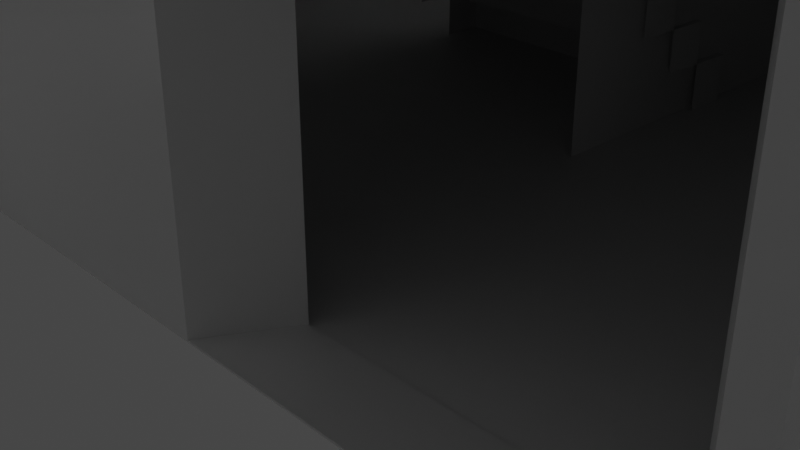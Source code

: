 # Source: squarebuidling.blend  (saved by Blender 2.80.75; exported with 4.5.12 LTS)
import bpy
from mathutils import Matrix  # noqa: F401  (used for matrix-valued properties, if any)

bpy.ops.wm.read_factory_settings(use_empty=True)
scene = bpy.context.scene
scene.name = 'Scene'

# ---- collections
col_collection = bpy.data.collections.new('Collection'); scene.collection.children.link(col_collection)

# ---- materials (node trees are filled in below, after node groups)
mat_material = bpy.data.materials.new('Material')
mat_material.alpha_threshold = 0.0
mat_material.use_transparent_shadow = False
mat_material.line_color = (0.0, 0.0, 0.0, 1.0)
mat_material_001 = bpy.data.materials.new('Material.001')
mat_material_001.use_transparent_shadow = False
mat_material_001.diffuse_color = (0.1517, 1.0, 0.8985, 1.0)
mat_material_002 = bpy.data.materials.new('Material.002')
mat_material_002.use_transparent_shadow = False
mat_material_002.diffuse_color = (0.1517, 1.0, 0.8985, 1.0)
mat_material_004 = bpy.data.materials.new('Material.004')
mat_material_004.use_transparent_shadow = False
mat_material_004.diffuse_color = (0.1517, 1.0, 0.8985, 1.0)

# ---- material node trees
mat_material.use_nodes = True; mat_material.node_tree.nodes.clear()
_N = mat_material.node_tree.nodes; _L = mat_material.node_tree.links
n0 = _N.new('ShaderNodeOutputMaterial'); n0.name = 'Material Output'; n0.location = (300, 300)
n1 = _N.new('ShaderNodeBsdfPrincipled'); n1.name = 'Principled BSDF'; n1.location = (10, 300)
n1.distribution = 'GGX'
n1.subsurface_method = 'BURLEY'
n1.inputs[2].default_value = 0.4
n1.inputs[3].default_value = 1.45
n1.inputs[27].default_value = (0.0, 0.0, 0.0, 1.0)
n1.inputs[28].default_value = 1.0
_L.new(n1.outputs[0], n0.inputs[0])
n0.is_active_output = True
mat_material_001.use_nodes = True; mat_material_001.node_tree.nodes.clear()
_N = mat_material_001.node_tree.nodes; _L = mat_material_001.node_tree.links
n0 = _N.new('ShaderNodeOutputMaterial'); n0.name = 'Material Output'; n0.location = (300, 300)
n1 = _N.new('ShaderNodeEmission'); n1.name = 'Emission'; n1.location = (10, 300)
_L.new(n1.outputs[0], n0.inputs[0])
n0.is_active_output = True
mat_material_002.use_nodes = True; mat_material_002.node_tree.nodes.clear()
_N = mat_material_002.node_tree.nodes; _L = mat_material_002.node_tree.links
n0 = _N.new('ShaderNodeOutputMaterial'); n0.name = 'Material Output'; n0.location = (300, 300)
n1 = _N.new('ShaderNodeEmission'); n1.name = 'Emission'; n1.location = (10, 300)
_L.new(n1.outputs[0], n0.inputs[0])
n0.is_active_output = True
mat_material_004.use_nodes = True; mat_material_004.node_tree.nodes.clear()
_N = mat_material_004.node_tree.nodes; _L = mat_material_004.node_tree.links
n0 = _N.new('ShaderNodeOutputMaterial'); n0.name = 'Material Output'; n0.location = (300, 300)
n1 = _N.new('ShaderNodeEmission'); n1.name = 'Emission'; n1.location = (10, 300)
_L.new(n1.outputs[0], n0.inputs[0])
n0.is_active_output = True

# ---- world
world_world = bpy.data.worlds.new('World'); scene.world = world_world
world_world.use_nodes = True; world_world.node_tree.nodes.clear()
_N = world_world.node_tree.nodes; _L = world_world.node_tree.links
n0 = _N.new('ShaderNodeOutputWorld'); n0.name = 'World Output'; n0.location = (300, 300)
n1 = _N.new('ShaderNodeBackground'); n1.name = 'Background'; n1.location = (10, 300)
n1.inputs[0].default_value = (0.05088, 0.05088, 0.05088, 1.0)
_L.new(n1.outputs[0], n0.inputs[0])
n0.is_active_output = True
world_world.color = (0.05088, 0.05088, 0.05088)
world_world.use_sun_shadow = False
world_world.sun_shadow_jitter_overblur = 0.0

# ---- cameras
cam_camera = bpy.data.cameras.new('Camera')
cam_camera.clip_end = 100.0
cam_camera.ortho_scale = 7.314

# ---- lights
light_light = bpy.data.lights.new('Light', 'POINT')
light_light.transmission_factor = 0.0
light_light.energy = 1000.0
light_light.shadow_soft_size = 0.1
light_light.shadow_maximum_resolution = 0.006
light_light.use_absolute_resolution = True

# ---- meshes
me_cube = bpy.data.meshes.new('Cube')
me_cube.from_pydata([(2.363, 0.1532, -0.6763), (2.363, 0.1532, -2.676), (2.363, -1.847, -0.6763), (2.241, -1.846, -2.668), (0.3523, 1.899, -0.9269), (-1.658, 0.1532, -2.676), (-1.658, -1.847, -0.6763), (-1.658, -1.847, -2.676), (0.3527, 0.1532, -2.676), (0.3527, -1.847, -0.6763), (0.4685, -1.847, -2.668), (0.3527, 0.1532, -0.6763), (0.3527, -1.847, 1.069), (-1.658, -1.635, 1.388), (-1.658, 0.7197, 1.072), (0.3527, 0.1532, 1.069), (-1.267, 0.1532, -2.676), (-1.267, -1.847, -0.6763), (-1.267, -1.847, -2.676), (0.3523, 1.899, -2.676), (-1.267, -1.847, 1.069), (-1.267, 0.1532, 1.069), (2.363, 2.223, 3.711), (0.3527, 0.1532, 0.8077), (-1.658, -1.847, 0.8077), (0.3527, -1.847, 0.8077), (-1.267, -1.847, 0.8077), (2.363, 0.1532, 3.711), (0.3527, 0.1532, -0.001684), (-1.658, -1.847, -0.9269), (2.241, -1.846, -1.15), (2.911, 0.1535, 3.711), (0.3527, 0.1532, -0.9269), (0.4685, -1.847, -1.15), (2.91, 2.223, 3.711), (-1.267, -1.847, -0.9269), (-1.658, -0.1122, -2.676), (2.363, -0.1122, -0.6763), (-1.658, -0.1122, 2.744), (2.356, -0.4614, -2.225), (0.3527, -0.1122, -2.676), (0.3527, -0.1122, -0.6763), (-1.658, -0.3519, 1.388), (0.3527, -0.1122, 1.069), (-1.267, -0.1122, 1.069), (-1.267, -0.1122, -2.676), (0.3527, -0.1122, 0.8077), (-3.023, -1.847, 2.744), (2.356, -0.4614, -1.143), (-1.658, -1.847, 2.744), (3.876, 0.1537, -0.9269), (3.876, 0.1537, -2.676), (3.876, -0.1117, -0.6763), (3.876, -1.846, -0.6763), (3.876, -0.1117, -2.676), (3.876, 0.1537, -0.6763), (3.876, -1.846, -0.9269), (3.876, -0.1117, -0.9269), (-1.658, -4.044, -0.9269), (-1.658, -4.044, -0.6763), (-1.267, -4.044, -0.6763), (-1.267, -4.044, 1.069), (-1.658, -4.044, 1.069), (-1.658, -4.044, 0.8077), (-1.658, -4.044, -2.676), (-1.267, -4.044, -2.676), (0.3527, -4.044, 1.069), (-1.267, -4.044, 0.8077), (-1.267, -4.044, -0.9269), (0.3527, -4.044, 0.8077), (-3.023, -0.1122, -2.676), (-3.023, -1.847, -2.676), (-3.023, -1.847, -0.9269), (-3.023, -1.847, -0.6763), (-3.023, 0.1532, -0.9269), (-3.023, 0.1532, -2.676), (-3.023, -0.1122, -0.6763), (-3.023, 0.1532, -0.6763), (-3.023, -0.1122, 1.069), (-3.023, 0.1532, 1.069), (-3.023, 0.1532, 0.8077), (-3.023, -1.847, 0.8077), (-3.023, -1.847, 1.069), (-3.023, -0.1122, 0.8077), (-3.023, -0.1122, -0.9269), (-1.658, 0.1532, 2.744), (-3.023, -0.1122, 2.744), (-3.023, 0.1532, 2.744), (-1.658, -1.635, 2.209), (-3.023, -1.847, 2.582), (-3.023, 0.1532, 2.582), (-1.658, 0.7134, 2.405), (-1.658, -0.3519, 2.209), (-3.023, -0.1122, 2.582), (-0.3706, -1.847, 2.582), (-0.3706, -1.847, 2.744), (-0.3706, -0.1122, 2.744), (-0.3706, 0.1532, 2.744), (-0.3706, 0.1532, 2.582), (-0.3706, -0.1122, 2.582), (2.911, 0.1535, -2.676), (2.911, 0.1535, -0.9269), (2.907, -0.1117, -2.676), (2.911, -1.847, -0.6763), (2.911, -0.112, -0.6763), (2.911, 0.1535, -0.6763), (2.907, -0.1117, -0.9269), (2.907, -1.846, -0.9269), (2.363, 2.223, -0.9269), (2.363, 2.223, -2.676), (0.3523, 2.223, -0.6763), (2.363, 2.223, -0.6763), (0.3523, 2.223, -2.676), (0.3523, 2.223, -0.9269), (2.91, 2.223, -2.676), (2.91, 2.223, -0.6763), (2.91, 2.223, -0.9269), (2.363, 0.1532, -0.001684), (2.91, 2.223, -0.001684), (2.911, 0.1535, -0.001684), (0.3523, 2.223, -0.001684), (2.363, 2.223, -0.001684), (-1.267, 1.746, -2.676), (-1.658, 1.746, -2.676), (-1.658, 1.746, -0.9269), (-1.267, 1.746, -0.6763), (0.3527, 1.746, -0.6763), (0.3527, 1.746, -0.9269), (0.3527, 1.746, -2.676), (-1.267, 1.746, 1.069), (0.3527, 1.746, 1.069), (-1.658, 1.746, 0.8077), (-1.658, 1.489, 1.072), (0.3527, 1.746, 0.8077), (-1.658, 1.746, -0.6763), (-1.267, 1.746, -0.9269), (-1.267, 1.746, 0.8077), (-3.023, 1.746, -2.676), (-3.023, 1.746, 1.069), (-3.023, 1.746, -0.6763), (-3.023, 1.746, -0.9269), (-3.023, 1.746, 0.8077), (-1.658, 1.746, 2.744), (-3.023, 1.746, 2.744), (-3.023, 1.746, 2.582), (-1.658, 1.489, 2.405), (-0.3706, 1.746, 2.744), (-0.3706, 1.746, 2.582), (2.91, 1.899, -0.6763), (2.91, 1.899, -0.9269), (2.363, 1.899, -2.676), (2.91, 1.899, -2.676), (0.3523, 1.899, -0.6763), (2.91, 1.899, -0.001684), (0.3523, 1.899, -0.001684), (2.363, 1.899, -0.001684), (2.91, 1.899, 3.711), (2.363, 1.899, 3.711), (-2.231, 2.222, 3.711), (-2.231, 2.222, -0.001684), (-2.231, 1.898, -0.001684), (-2.231, 1.898, 3.711), (2.356, -1.095, -1.143), (2.356, -1.095, -2.225), (0.3527, -1.847, -2.676), (0.3527, -1.847, -0.9269), (2.058, -1.517, -1.15), (2.058, -1.517, -2.668), (0.6514, -1.518, -2.668), (0.6514, -1.518, -1.15), (2.356, -1.846, -0.9269), (2.356, -1.846, -2.676), (2.356, -0.1117, -0.9269), (2.356, -0.1117, -2.676), (2.356, -1.846, -0.9269), (2.356, -1.846, -2.676), (2.356, -0.1117, -0.9269), (2.356, -0.1117, -2.676), (2.314, -1.095, -1.143), (2.314, -1.095, -2.225), (2.314, -0.4614, -1.143), (2.314, -0.4614, -2.225), (-1.658, -1.847, 1.069), (-1.658, -0.1122, 1.069), (-1.658, -0.1122, 2.582), (-1.658, -1.847, 2.582), (0.3527, -0.4721, -0.6831), (0.3527, -1.487, -0.6831), (0.3527, -1.487, 0.4977), (0.3527, -0.4721, 0.4977), (0.3527, -0.1122, -0.6763), (0.3527, -1.847, -0.6763), (0.3527, -1.847, 0.8077), (0.3527, -0.1122, 0.8077), (0.3527, -0.65, -0.6763), (-1.267, -0.65, -0.6763), (0.3527, -0.65, -0.9269), (-1.267, -0.65, -0.9269), (-3.023, -1.847, 1.825), (-1.658, 0.7134, 1.739), (-1.658, -0.1122, 1.825), (-3.023, -0.1122, 1.825), (-1.658, -1.847, 1.825), (-3.023, 0.1532, 1.825), (-1.658, 1.489, 1.739), (-3.023, 1.746, 1.825), (-1.658, -0.3519, 1.798), (-1.658, -1.635, 1.798), (-1.658, 1.746, 2.582), (-1.658, 0.1532, 2.582), (-1.658, 1.746, 1.069), (-1.658, 0.1532, 1.069), (-1.658, 0.1532, 1.825), (-1.658, 1.746, 1.825), (-3.024, 0.7203, 1.067), (-3.024, 1.489, 1.067), (-3.024, 1.747, 1.064), (-1.267, -1.847, -0.6763), (-1.267, -4.044, -0.6763), (-1.267, -1.847, -0.9269), (-1.267, -4.044, -0.9269), (-1.267, -0.65, -0.6763), (-1.267, -0.65, -0.9269), (-1.655, -1.847, -0.6763), (-1.655, -4.044, -0.6763), (-1.655, -1.847, -0.9269), (-1.655, -4.044, -0.9269), (-3.023, -1.847, -0.6763), (-3.023, -1.847, 0.8077), (-3.023, -0.1122, -0.6763), (-3.023, -0.1122, 0.8077), (-3.022, -1.847, -0.6763), (-3.022, -1.847, -0.9269), (-3.022, -0.65, -0.6763), (-3.022, -0.65, -0.9269)], [], [(21, 15, 130, 129), (29, 7, 64, 58), (98, 209, 208, 147), (40, 173, 171, 164), (104, 103, 53, 52), (150, 19, 112, 109), (74, 77, 139, 140), (45, 40, 164, 18), (170, 2, 9, 165), (37, 41, 9, 2), (44, 183, 182, 20), (210, 132, 215, 216), (46, 23, 15, 43), (12, 20, 61, 66), (24, 6, 59, 63), (43, 44, 20, 12), (36, 45, 18, 7), (85, 97, 146, 142), (9, 17, 195, 194), (8, 16, 122, 128), (90, 87, 143, 144), (195, 17, 217, 221), (17, 9, 25, 26), (41, 11, 23, 46), (24, 182, 82, 81), (75, 74, 140, 137), (164, 165, 35, 18), (11, 32, 127, 126), (33, 10, 168, 169), (15, 23, 133, 130), (151, 150, 109, 114), (163, 39, 181, 179), (7, 29, 72, 71), (18, 35, 68, 65), (203, 90, 144, 205), (102, 100, 51, 54), (6, 24, 81, 73), (25, 9, 191, 192), (5, 16, 45, 36), (15, 21, 44, 43), (25, 46, 43, 12), (89, 185, 49, 47), (21, 211, 183, 44), (0, 11, 41, 37), (16, 8, 40, 45), (100, 101, 50, 51), (8, 1, 173, 40), (5, 75, 137, 123), (57, 52, 53, 56), (51, 50, 57, 54), (50, 55, 52, 57), (105, 104, 52, 55), (107, 106, 57, 56), (103, 107, 56, 53), (101, 105, 55, 50), (106, 102, 54, 57), (68, 60, 59, 58), (67, 69, 66, 61), (63, 67, 61, 62), (59, 60, 67, 63), (65, 68, 58, 64), (25, 12, 66, 69), (182, 24, 63, 62), (7, 18, 65, 64), (6, 29, 58, 59), (20, 182, 62, 61), (17, 26, 67, 60), (26, 25, 69, 67), (84, 76, 77, 74), (83, 81, 82, 78), (76, 73, 227, 229), (70, 84, 74, 75), (71, 72, 84, 70), (77, 76, 83, 80), (80, 83, 78, 79), (72, 73, 76, 84), (29, 6, 73, 72), (5, 36, 70, 75), (36, 7, 71, 70), (211, 21, 129, 210), (49, 38, 86, 47), (38, 85, 87, 86), (184, 209, 98, 99), (93, 89, 47, 86), (90, 93, 86, 87), (85, 38, 96, 97), (196, 194, 195, 197), (203, 201, 93, 90), (201, 198, 89, 93), (200, 212, 209, 184), (198, 202, 185, 89), (23, 11, 126, 133), (99, 98, 97, 96), (94, 99, 96, 95), (49, 185, 94, 95), (77, 80, 141, 139), (38, 49, 95, 96), (185, 184, 99, 94), (172, 173, 102, 106), (19, 4, 113, 112), (2, 170, 107, 103), (170, 172, 106, 107), (0, 37, 104, 105), (148, 149, 116, 115), (173, 1, 100, 102), (37, 2, 103, 104), (113, 110, 111, 108), (112, 113, 108, 109), (108, 111, 115, 116), (109, 108, 116, 114), (4, 152, 110, 113), (0, 105, 119, 117), (11, 0, 117, 28), (149, 151, 114, 116), (155, 117, 27, 157), (154, 155, 121, 120), (152, 11, 28, 154), (111, 110, 120, 121), (115, 111, 121, 118), (148, 115, 118, 153), (136, 131, 210, 129), (131, 134, 139, 141), (135, 125, 126, 127), (208, 144, 143, 142), (124, 134, 125, 135), (133, 136, 129, 130), (126, 125, 136, 133), (125, 134, 131, 136), (123, 124, 135, 122), (122, 135, 127, 128), (124, 123, 137, 140), (134, 124, 140, 139), (210, 131, 141, 138), (213, 205, 144, 208), (208, 142, 146, 147), (80, 79, 138, 141), (16, 5, 123, 122), (87, 85, 142, 143), (32, 8, 128, 127), (97, 98, 147, 146), (157, 156, 34, 22), (118, 121, 22, 34), (117, 119, 31, 27), (153, 118, 34, 156), (119, 153, 156, 31), (27, 31, 156, 157), (105, 148, 153, 119), (110, 152, 154, 120), (28, 117, 155, 154), (22, 121, 159, 158), (101, 100, 151, 149), (32, 11, 152, 4), (105, 101, 149, 148), (8, 32, 4, 19), (100, 1, 150, 151), (1, 8, 19, 150), (159, 160, 161, 158), (155, 157, 161, 160), (157, 22, 158, 161), (121, 155, 160, 159), (30, 3, 171, 170), (3, 10, 164, 171), (10, 33, 165, 164), (33, 30, 170, 165), (3, 30, 166, 167), (30, 33, 169, 166), (10, 3, 167, 168), (175, 174, 170, 171), (174, 176, 172, 170), (177, 175, 171, 173), (176, 177, 173, 172), (163, 162, 174, 175), (162, 48, 176, 174), (39, 163, 175, 177), (48, 39, 177, 176), (162, 163, 179, 178), (39, 48, 180, 181), (48, 162, 178, 180), (42, 13, 182, 183), (206, 42, 183, 200), (207, 88, 185, 202), (88, 92, 184, 185), (46, 25, 192, 193), (9, 41, 190, 191), (41, 46, 193, 190), (186, 187, 191, 190), (187, 188, 192, 191), (188, 189, 193, 192), (189, 186, 190, 193), (35, 165, 196, 197), (60, 68, 220, 218), (165, 9, 194, 196), (13, 207, 202, 182), (92, 206, 200, 184), (210, 138, 205, 213), (82, 182, 202, 198), (183, 211, 212, 200), (78, 82, 198, 201), (79, 78, 201, 203), (79, 203, 205, 138), (91, 145, 208, 209), (132, 14, 211, 210), (14, 199, 212, 211), (204, 132, 210, 213), (199, 91, 209, 212), (145, 204, 213, 208), (14, 132, 215, 214), (218, 220, 226, 224), (219, 222, 234, 232), (17, 60, 218, 217), (68, 35, 219, 220), (197, 195, 221, 222), (35, 197, 222, 219), (225, 223, 224, 226), (219, 217, 223, 225), (220, 219, 225, 226), (217, 218, 224, 223), (229, 227, 228, 230), (73, 81, 228, 227), (83, 76, 229, 230), (81, 83, 230, 228), (231, 232, 234, 233), (222, 221, 233, 234), (221, 217, 231, 233), (217, 219, 232, 231)])
_uv = me_cube.uv_layers.new(name='UVMap')
_uv.uv.foreach_set('vector', [0.6007, 0.0, 0.5, 0.0, 0.5, 0.0, 0.6007, 0.0, 0.5937, 0.5, 0.375, 0.5, 0.375, 0.5, 0.5937, 0.5, 0.625, 0.0, 0.625, 0.0, 0.625, 0.0, 0.625, 0.0, 0.5, 0.7832, 0.625, 0.7832, 0.625, 1.0, 0.5, 1.0, 0.375, 0.03318, 0.375, 0.25, 0.375, 0.25, 0.375, 0.03318, 0.625, 0.75, 0.5, 0.75, 0.5, 0.75, 0.625, 0.75, 0.5937, 0.75, 0.625, 0.75, 0.625, 0.75, 0.5937, 0.75, 0.3993, 0.7832, 0.5, 0.7832, 0.5, 1.0, 0.3993, 1.0, 0.5937, 0.25, 0.625, 0.25, 0.625, 0.375, 0.5937, 0.375, 0.375, 0.03318, 0.5, 0.03318, 0.5, 0.25, 0.375, 0.25, 0.6007, 0.03318, 0.625, 0.03318, 0.625, 0.25, 0.6007, 0.25, 0.625, 0.0, 0.625, 0.0, 0.625, 0.0, 0.625, 0.0, 0.5, 0.03318, 0.5, 0.0, 0.5, 0.0, 0.5, 0.03318, 0.5, 0.25, 0.6007, 0.25, 0.6007, 0.25, 0.5, 0.25, 0.625, 0.5, 0.625, 0.5, 0.625, 0.5, 0.625, 0.5, 0.5, 0.03318, 0.6007, 0.03318, 0.6007, 0.25, 0.5, 0.25, 0.375, 0.7832, 0.3993, 0.7832, 0.3993, 1.0, 0.375, 1.0, 0.625, 0.0, 0.625, 0.0, 0.625, 0.0, 0.625, 0.0, 0.625, 0.375, 0.625, 0.4757, 0.625, 0.4757, 0.625, 0.375, 0.5, 0.75, 0.3993, 0.75, 0.3993, 0.75, 0.5, 0.75, 0.625, 0.75, 0.625, 0.75, 0.625, 0.75, 0.625, 0.75, 0.625, 0.4757, 0.625, 0.4757, 0.625, 0.4757, 0.625, 0.4757, 0.625, 0.4757, 0.625, 0.375, 0.625, 0.375, 0.625, 0.4757, 0.5, 0.03318, 0.5, 0.0, 0.5, 0.0, 0.5, 0.03318, 0.625, 0.5, 0.625, 0.5, 0.625, 0.5, 0.625, 0.5, 0.375, 0.75, 0.5937, 0.75, 0.5937, 0.75, 0.375, 0.75, 0.375, 0.375, 0.5937, 0.375, 0.5937, 0.4757, 0.375, 0.4757, 0.875, 0.625, 0.8437, 0.625, 0.8437, 0.625, 0.875, 0.625, 0.5792, 0.3678, 0.3895, 0.3678, 0.3895, 0.3678, 0.5792, 0.3678, 0.5, 0.0, 0.5, 0.0, 0.5, 0.0, 0.5, 0.0, 0.625, 0.75, 0.625, 0.75, 0.625, 0.75, 0.625, 0.75, 0.1938, 0.6812, 0.1938, 0.602, 0.1938, 0.602, 0.1938, 0.6812, 0.375, 0.5, 0.5937, 0.5, 0.5937, 0.5, 0.375, 0.5, 0.375, 0.4757, 0.5937, 0.4757, 0.5937, 0.4757, 0.375, 0.4757, 0.625, 0.75, 0.625, 0.75, 0.625, 0.75, 0.625, 0.75, 0.625, 0.7832, 0.625, 0.75, 0.625, 0.75, 0.625, 0.7832, 0.625, 0.5, 0.625, 0.5, 0.625, 0.5, 0.625, 0.5, 0.625, 0.375, 0.625, 0.375, 0.625, 0.375, 0.625, 0.375, 0.375, 0.75, 0.3993, 0.75, 0.3993, 0.7832, 0.375, 0.7832, 0.5, 0.0, 0.6007, 0.0, 0.6007, 0.03318, 0.5, 0.03318, 0.5, 0.25, 0.5, 0.03318, 0.5, 0.03318, 0.5, 0.25, 0.625, 0.5, 0.625, 0.5, 0.625, 0.5, 0.625, 0.5, 0.6007, 0.0, 0.625, 0.0, 0.625, 0.03318, 0.6007, 0.03318, 0.375, 0.0, 0.5, 0.0, 0.5, 0.03318, 0.375, 0.03318, 0.3993, 0.75, 0.5, 0.75, 0.5, 0.7832, 0.3993, 0.7832, 0.625, 0.75, 0.8437, 0.75, 0.8437, 0.75, 0.625, 0.75, 0.5, 0.75, 0.625, 0.75, 0.625, 0.7832, 0.5, 0.7832, 0.375, 0.75, 0.375, 0.75, 0.375, 0.75, 0.375, 0.75, 0.3437, 0.5332, 0.375, 0.5332, 0.375, 0.75, 0.3437, 0.75, 0.125, 0.5, 0.3437, 0.5, 0.3437, 0.5332, 0.125, 0.5332, 0.3437, 0.5, 0.375, 0.5, 0.375, 0.5332, 0.3437, 0.5332, 0.375, 0.0, 0.375, 0.03318, 0.375, 0.03318, 0.375, 0.0, 0.3437, 0.75, 0.3437, 0.5332, 0.3437, 0.5332, 0.3437, 0.75, 0.625, 0.25, 0.5937, 0.25, 0.5937, 0.25, 0.625, 0.25, 0.8437, 0.75, 0.875, 0.75, 0.875, 0.75, 0.8437, 0.75, 0.3437, 0.5332, 0.125, 0.5332, 0.125, 0.5332, 0.3437, 0.5332, 0.5937, 0.4757, 0.625, 0.4757, 0.625, 0.5, 0.5937, 0.5, 0.625, 0.4757, 0.625, 0.375, 0.625, 0.375, 0.625, 0.4757, 0.625, 0.5, 0.625, 0.4757, 0.625, 0.4757, 0.625, 0.5, 0.625, 0.5, 0.625, 0.4757, 0.625, 0.4757, 0.625, 0.5, 0.375, 0.4757, 0.5937, 0.4757, 0.5937, 0.5, 0.375, 0.5, 0.5, 0.25, 0.5, 0.25, 0.5, 0.25, 0.5, 0.25, 0.625, 0.5, 0.625, 0.5, 0.625, 0.5, 0.625, 0.5, 0.375, 1.0, 0.3993, 1.0, 0.3993, 1.0, 0.375, 1.0, 0.625, 0.5, 0.5937, 0.5, 0.5937, 0.5, 0.625, 0.5, 0.6007, 0.25, 0.625, 0.25, 0.625, 0.25, 0.6007, 0.25, 0.625, 0.4757, 0.625, 0.4757, 0.625, 0.4757, 0.625, 0.4757, 0.625, 0.4757, 0.625, 0.375, 0.625, 0.375, 0.625, 0.4757, 0.5937, 0.7168, 0.625, 0.7168, 0.625, 0.75, 0.5937, 0.75, 0.625, 0.7168, 0.625, 0.5, 0.625, 0.5, 0.625, 0.7168, 0.625, 0.7168, 0.625, 0.5, 0.625, 0.5, 0.625, 0.7168, 0.375, 0.7168, 0.5937, 0.7168, 0.5937, 0.75, 0.375, 0.75, 0.375, 0.5, 0.5937, 0.5, 0.5937, 0.7168, 0.375, 0.7168, 0.625, 0.75, 0.625, 0.7168, 0.625, 0.7168, 0.625, 0.75, 0.625, 0.75, 0.625, 0.7168, 0.625, 0.7168, 0.625, 0.75, 0.5937, 0.5, 0.625, 0.5, 0.625, 0.7168, 0.5937, 0.7168, 0.5937, 0.5, 0.625, 0.5, 0.625, 0.5, 0.5937, 0.5, 0.375, 0.75, 0.375, 0.7832, 0.375, 0.7832, 0.375, 0.75, 0.375, 0.7832, 0.375, 1.0, 0.375, 1.0, 0.375, 0.7832, 0.625, 0.0, 0.6007, 0.0, 0.6007, 0.0, 0.625, 0.0, 0.625, 0.25, 0.625, 0.03318, 0.625, 0.03318, 0.625, 0.25, 0.625, 0.03318, 0.625, 0.0, 0.625, 0.0, 0.625, 0.03318, 0.625, 0.03318, 0.625, 0.0, 0.625, 0.0, 0.625, 0.03318, 0.625, 0.7168, 0.625, 0.5, 0.625, 0.5, 0.625, 0.7168, 0.625, 0.75, 0.625, 0.7168, 0.625, 0.7168, 0.625, 0.75, 0.625, 0.0, 0.625, 0.03318, 0.625, 0.03318, 0.625, 0.0, 0.5937, 0.375, 0.625, 0.375, 0.625, 0.4757, 0.5937, 0.4757, 0.625, 0.75, 0.625, 0.7168, 0.625, 0.7168, 0.625, 0.75, 0.625, 0.7168, 0.625, 0.5, 0.625, 0.5, 0.625, 0.7168, 0.625, 0.03318, 0.625, 0.0, 0.625, 0.0, 0.625, 0.03318, 0.625, 0.5, 0.625, 0.5, 0.625, 0.5, 0.625, 0.5, 0.5, 0.0, 0.5, 0.0, 0.5, 0.0, 0.5, 0.0, 0.625, 0.03318, 0.625, 0.0, 0.625, 0.0, 0.625, 0.03318, 0.625, 0.25, 0.625, 0.03318, 0.625, 0.03318, 0.625, 0.25, 0.625, 0.5, 0.625, 0.5, 0.625, 0.5, 0.625, 0.5, 0.625, 0.75, 0.625, 0.75, 0.625, 0.75, 0.625, 0.75, 0.625, 0.03318, 0.625, 0.25, 0.625, 0.25, 0.625, 0.03318, 0.625, 0.25, 0.625, 0.03318, 0.625, 0.03318, 0.625, 0.25, 0.3437, 0.5332, 0.125, 0.5332, 0.125, 0.5332, 0.3437, 0.5332, 0.625, 0.625, 0.8437, 0.625, 0.8437, 0.625, 0.625, 0.625, 0.625, 0.25, 0.5937, 0.25, 0.5937, 0.25, 0.625, 0.25, 0.3437, 0.75, 0.3437, 0.5332, 0.3437, 0.5332, 0.3437, 0.75, 0.375, 0.0, 0.375, 0.03318, 0.375, 0.03318, 0.375, 0.0, 0.875, 0.75, 0.8437, 0.75, 0.8437, 0.75, 0.875, 0.75, 0.625, 0.7832, 0.625, 0.75, 0.625, 0.75, 0.625, 0.7832, 0.375, 0.03318, 0.375, 0.25, 0.375, 0.25, 0.375, 0.03318, 0.8437, 0.625, 0.875, 0.625, 0.875, 0.75, 0.8437, 0.75, 0.625, 0.625, 0.8437, 0.625, 0.8437, 0.75, 0.625, 0.75, 0.8437, 0.75, 0.875, 0.75, 0.875, 0.75, 0.8437, 0.75, 0.625, 0.75, 0.8437, 0.75, 0.8437, 0.75, 0.625, 0.75, 0.8437, 0.625, 0.875, 0.625, 0.875, 0.625, 0.8437, 0.625, 0.375, 0.0, 0.375, 0.0, 0.375, 0.0, 0.375, 0.0, 0.5, 0.0, 0.375, 0.0, 0.375, 0.0, 0.5, 0.0, 0.8437, 0.75, 0.625, 0.75, 0.625, 0.75, 0.8437, 0.75, 0.375, 0.0, 0.375, 0.0, 0.375, 0.0, 0.375, 0.0, 0.5, 0.0, 0.375, 0.0, 0.375, 0.0, 0.5, 0.0, 0.875, 0.625, 0.875, 0.625, 0.875, 0.625, 0.875, 0.625, 0.875, 0.75, 0.875, 0.625, 0.875, 0.625, 0.875, 0.75, 0.875, 0.75, 0.875, 0.75, 0.875, 0.75, 0.875, 0.75, 0.875, 0.75, 0.875, 0.75, 0.875, 0.75, 0.875, 0.75, 0.875, 0.5243, 0.875, 0.5, 0.875, 0.5, 0.875, 0.5243, 0.875, 0.5, 0.875, 0.5, 0.875, 0.5, 0.875, 0.5, 0.8437, 0.5243, 0.875, 0.5243, 0.875, 0.625, 0.8437, 0.625, 0.875, 0.5, 0.875, 0.5, 0.875, 0.5, 0.875, 0.5, 0.8437, 0.5, 0.875, 0.5, 0.875, 0.5243, 0.8437, 0.5243, 0.875, 0.625, 0.875, 0.5243, 0.875, 0.5243, 0.875, 0.625, 0.875, 0.625, 0.875, 0.5243, 0.875, 0.5243, 0.875, 0.625, 0.875, 0.5243, 0.875, 0.5, 0.875, 0.5, 0.875, 0.5243, 0.625, 0.5, 0.8437, 0.5, 0.8437, 0.5243, 0.625, 0.5243, 0.625, 0.5243, 0.8437, 0.5243, 0.8437, 0.625, 0.625, 0.625, 0.8437, 0.5, 0.625, 0.5, 0.625, 0.5, 0.8437, 0.5, 0.875, 0.5, 0.8437, 0.5, 0.8437, 0.5, 0.875, 0.5, 0.875, 0.5, 0.875, 0.5, 0.875, 0.5, 0.875, 0.5, 0.875, 0.5, 0.875, 0.5, 0.875, 0.5, 0.875, 0.5, 0.875, 0.5, 0.875, 0.5, 0.875, 0.5, 0.875, 0.5, 0.625, 0.75, 0.625, 0.75, 0.625, 0.75, 0.625, 0.75, 0.3993, 0.75, 0.375, 0.75, 0.375, 0.75, 0.3993, 0.75, 0.625, 0.0, 0.625, 0.0, 0.625, 0.0, 0.625, 0.0, 0.8437, 0.625, 0.625, 0.625, 0.625, 0.625, 0.8437, 0.625, 0.625, 0.0, 0.625, 0.0, 0.625, 0.0, 0.625, 0.0, 0.375, 0.0, 0.375, 0.0, 0.375, 0.0, 0.375, 0.0, 0.875, 0.75, 0.875, 0.75, 0.875, 0.75, 0.875, 0.75, 0.375, 0.0, 0.375, 0.0, 0.375, 0.0, 0.375, 0.0, 0.875, 0.75, 0.875, 0.75, 0.875, 0.75, 0.875, 0.75, 0.875, 0.75, 0.875, 0.75, 0.875, 0.75, 0.875, 0.75, 0.375, 0.0, 0.375, 0.0, 0.375, 0.0, 0.375, 0.0, 0.875, 0.75, 0.875, 0.75, 0.875, 0.75, 0.875, 0.75, 0.875, 0.625, 0.875, 0.625, 0.875, 0.625, 0.875, 0.625, 0.5, 0.0, 0.375, 0.0, 0.375, 0.0, 0.5, 0.0, 0.875, 0.75, 0.875, 0.75, 0.875, 0.75, 0.875, 0.75, 0.8437, 0.75, 0.625, 0.75, 0.625, 0.75, 0.8437, 0.75, 0.8437, 0.625, 0.875, 0.625, 0.875, 0.625, 0.8437, 0.625, 0.875, 0.75, 0.8437, 0.75, 0.8437, 0.75, 0.875, 0.75, 0.625, 0.625, 0.8437, 0.625, 0.8437, 0.625, 0.625, 0.625, 0.625, 0.75, 0.625, 0.75, 0.625, 0.75, 0.625, 0.75, 0.625, 0.75, 0.5, 0.75, 0.5, 0.75, 0.625, 0.75, 0.375, 0.0, 0.375, 0.0, 0.375, 0.0, 0.375, 0.0, 0.375, 0.0, 0.375, 0.0, 0.375, 0.0, 0.375, 0.0, 0.375, 0.0, 0.375, 0.0, 0.375, 0.0, 0.375, 0.0, 0.375, 0.0, 0.375, 0.0, 0.375, 0.0, 0.375, 0.0, 0.5792, 0.2572, 0.3895, 0.2572, 0.375, 0.25, 0.5937, 0.25, 0.3895, 0.2572, 0.3895, 0.3678, 0.375, 0.375, 0.375, 0.25, 0.3895, 0.3678, 0.5792, 0.3678, 0.5937, 0.375, 0.375, 0.375, 0.5792, 0.3678, 0.5792, 0.2572, 0.5937, 0.25, 0.5937, 0.375, 0.3895, 0.2572, 0.5792, 0.2572, 0.5792, 0.2572, 0.3895, 0.2572, 0.5792, 0.2572, 0.5792, 0.3678, 0.5792, 0.3678, 0.5792, 0.2572, 0.3895, 0.3678, 0.3895, 0.2572, 0.3895, 0.2572, 0.3895, 0.3678, 0.125, 0.75, 0.125, 0.75, 0.125, 0.75, 0.125, 0.75, 0.3437, 0.75, 0.3437, 0.5332, 0.3437, 0.5332, 0.3437, 0.75, 0.125, 0.5332, 0.125, 0.75, 0.125, 0.75, 0.125, 0.5332, 0.3437, 0.5332, 0.3437, 0.5332, 0.3437, 0.5332, 0.3437, 0.5332, 0.1938, 0.6812, 0.2749, 0.6812, 0.3437, 0.75, 0.125, 0.75, 0.2749, 0.6812, 0.2749, 0.602, 0.3437, 0.5332, 0.3437, 0.75, 0.1938, 0.602, 0.1938, 0.6812, 0.125, 0.75, 0.125, 0.5332, 0.2749, 0.602, 0.1938, 0.602, 0.125, 0.5332, 0.3437, 0.5332, 0.2749, 0.6812, 0.1938, 0.6812, 0.1938, 0.6812, 0.2749, 0.6812, 0.1938, 0.602, 0.2749, 0.602, 0.2749, 0.602, 0.1938, 0.602, 0.2749, 0.602, 0.2749, 0.6812, 0.2749, 0.6812, 0.2749, 0.602, 0.625, 0.08121, 0.625, 0.202, 0.625, 0.25, 0.625, 0.03318, 0.625, 0.08121, 0.625, 0.08121, 0.625, 0.03318, 0.625, 0.03318, 0.625, 0.202, 0.625, 0.202, 0.625, 0.25, 0.625, 0.25, 0.625, 0.202, 0.625, 0.08121, 0.625, 0.03318, 0.625, 0.25, 0.5, 0.03318, 0.5, 0.25, 0.5, 0.25, 0.5, 0.03318, 0.5, 0.25, 0.5, 0.03318, 0.5, 0.03318, 0.5, 0.25, 0.5, 0.03318, 0.5, 0.03318, 0.5, 0.03318, 0.5, 0.03318, 0.5, 0.07817, 0.5, 0.205, 0.5, 0.25, 0.5, 0.03318, 0.5, 0.205, 0.5, 0.205, 0.5, 0.25, 0.5, 0.25, 0.5, 0.205, 0.5, 0.07817, 0.5, 0.03318, 0.5, 0.25, 0.5, 0.07817, 0.5, 0.07817, 0.5, 0.03318, 0.5, 0.03318, 0.5937, 0.4757, 0.5937, 0.375, 0.5937, 0.375, 0.5937, 0.4757, 0.625, 0.4757, 0.5937, 0.4757, 0.5937, 0.4757, 0.625, 0.4757, 0.5937, 0.375, 0.625, 0.375, 0.625, 0.375, 0.5937, 0.375, 0.625, 0.202, 0.625, 0.202, 0.625, 0.25, 0.625, 0.25, 0.625, 0.08121, 0.625, 0.08121, 0.625, 0.03318, 0.625, 0.03318, 0.875, 0.5, 0.875, 0.5, 0.875, 0.5, 0.875, 0.5, 0.625, 0.5, 0.625, 0.5, 0.625, 0.5, 0.625, 0.5, 0.625, 0.03318, 0.625, 0.0, 0.625, 0.0, 0.625, 0.03318, 0.625, 0.7168, 0.625, 0.5, 0.625, 0.5, 0.625, 0.7168, 0.625, 0.75, 0.625, 0.7168, 0.625, 0.7168, 0.625, 0.75, 0.625, 0.75, 0.625, 0.75, 0.625, 0.75, 0.625, 0.75, 0.625, 0.0, 0.625, 0.0, 0.625, 0.0, 0.625, 0.0, 0.625, 0.0, 0.625, 0.0, 0.625, 0.0, 0.625, 0.0, 0.625, 0.0, 0.625, 0.0, 0.625, 0.0, 0.625, 0.0, 0.625, 0.0, 0.625, 0.0, 0.625, 0.0, 0.625, 0.0, 0.625, 0.0, 0.625, 0.0, 0.625, 0.0, 0.625, 0.0, 0.625, 0.0, 0.625, 0.0, 0.625, 0.0, 0.625, 0.0, 0.625, 0.0, 0.625, 0.0, 0.625, 0.0, 0.625, 0.0, 0.625, 0.4757, 0.5937, 0.4757, 0.5937, 0.4757, 0.625, 0.4757, 0.5937, 0.4757, 0.5937, 0.4757, 0.5937, 0.4757, 0.5937, 0.4757, 0.625, 0.4757, 0.625, 0.4757, 0.625, 0.4757, 0.625, 0.4757, 0.5937, 0.4757, 0.5937, 0.4757, 0.5937, 0.4757, 0.5937, 0.4757, 0.5937, 0.4757, 0.625, 0.4757, 0.625, 0.4757, 0.5937, 0.4757, 0.5937, 0.4757, 0.5937, 0.4757, 0.5937, 0.4757, 0.5937, 0.4757, 0.5937, 0.4757, 0.625, 0.4757, 0.625, 0.4757, 0.5937, 0.4757, 0.5937, 0.4757, 0.625, 0.4757, 0.625, 0.4757, 0.5937, 0.4757, 0.5937, 0.4757, 0.5937, 0.4757, 0.5937, 0.4757, 0.5937, 0.4757, 0.625, 0.4757, 0.625, 0.4757, 0.625, 0.4757, 0.625, 0.4757, 0.625, 0.7168, 0.625, 0.5, 0.625, 0.5, 0.625, 0.7168, 0.625, 0.5, 0.625, 0.5, 0.625, 0.5, 0.625, 0.5, 0.625, 0.7168, 0.625, 0.7168, 0.625, 0.7168, 0.625, 0.7168, 0.625, 0.5, 0.625, 0.7168, 0.625, 0.7168, 0.625, 0.5, 0.625, 0.4757, 0.5937, 0.4757, 0.5937, 0.4757, 0.625, 0.4757, 0.5937, 0.4757, 0.625, 0.4757, 0.625, 0.4757, 0.5937, 0.4757, 0.625, 0.4757, 0.625, 0.4757, 0.625, 0.4757, 0.625, 0.4757, 0.625, 0.4757, 0.5937, 0.4757, 0.5937, 0.4757, 0.625, 0.4757])
me_cube.materials.append(mat_material)
me_cube.use_remesh_preserve_volume = False
me_cube.use_remesh_preserve_attributes = False
me_cube.use_mirror_vertex_groups = False
me_cube.update()
me_cone_001 = bpy.data.meshes.new('Cone.001')
me_cone_001.from_pydata([(3.877e-07, 0.5935, -1.0), (0.514, -0.2967, -1.0), (-0.514, -0.2967, -1.0), (0.0, 0.0, 1.0), (-0.257, 0.1484, -1.0)], [], [(0, 3, 1), (1, 3, 2), (2, 3, 0, 4), (0, 1, 2, 4)])
_uv = me_cone_001.uv_layers.new(name='UVMap')
_uv.uv.foreach_set('vector', [0.25, 0.49, 0.25, 0.25, 0.4578, 0.13, 0.4578, 0.13, 0.25, 0.25, 0.04215, 0.13, 0.04215, 0.13, 0.25, 0.25, 0.25, 0.49, 0.1461, 0.31, 0.75, 0.49, 0.9578, 0.13, 0.5422, 0.13, 0.6461, 0.31])
me_cone_001.use_remesh_preserve_volume = False
me_cone_001.use_remesh_preserve_attributes = False
me_cone_001.use_mirror_vertex_groups = False
me_cone_001.update()
me_cone_003 = bpy.data.meshes.new('Cone.003')
me_cone_003.from_pydata([(3.877e-07, 0.5935, -1.0), (0.514, -0.2967, -1.0), (-0.514, -0.2967, -1.0), (0.0, 0.0, 1.0), (-0.257, 0.1484, -1.0)], [], [(0, 3, 1), (1, 3, 2), (2, 3, 0, 4), (0, 1, 2, 4)])
_uv = me_cone_003.uv_layers.new(name='UVMap')
_uv.uv.foreach_set('vector', [0.25, 0.49, 0.25, 0.25, 0.4578, 0.13, 0.4578, 0.13, 0.25, 0.25, 0.04215, 0.13, 0.04215, 0.13, 0.25, 0.25, 0.25, 0.49, 0.1461, 0.31, 0.75, 0.49, 0.9578, 0.13, 0.5422, 0.13, 0.6461, 0.31])
me_cone_003.use_remesh_preserve_volume = False
me_cone_003.use_remesh_preserve_attributes = False
me_cone_003.use_mirror_vertex_groups = False
me_cone_003.update()
me_cube_001 = bpy.data.meshes.new('Cube.001')
me_cube_001.from_pydata([(-1.0, -1.0, -1.0), (-0.8449, -0.8449, 1.0), (-1.0, 1.0, -1.0), (-0.8449, 0.8449, 1.0), (1.0, -1.0, -1.0), (0.8449, -0.8449, 1.0), (1.0, 1.0, -1.0), (0.8449, 0.8449, 1.0), (-1.0, -1.0, 1.0), (-1.0, 1.0, 1.0), (1.0, 1.0, 1.0), (1.0, -1.0, 1.0), (-0.8449, -0.8449, -1.048), (-0.8449, 0.8449, -1.048), (0.8449, 0.8449, -1.048), (0.8449, -0.8449, -1.048)], [], [(0, 8, 9, 2), (2, 9, 10, 6), (6, 10, 11, 4), (4, 11, 8, 0), (5, 7, 14, 15), (1, 3, 9, 8), (3, 7, 10, 9), (7, 5, 11, 10), (5, 1, 8, 11), (3, 1, 12, 13), (1, 5, 15, 12), (7, 3, 13, 14)])
_uv = me_cube_001.uv_layers.new(name='UVMap')
_uv.uv.foreach_set('vector', [0.375, 0.0, 0.625, 0.0, 0.625, 0.25, 0.375, 0.25, 0.375, 0.25, 0.625, 0.25, 0.625, 0.5, 0.375, 0.5, 0.375, 0.5, 0.625, 0.5, 0.625, 0.75, 0.375, 0.75, 0.375, 0.75, 0.625, 0.75, 0.625, 1.0, 0.375, 1.0, 0.6444, 0.7306, 0.6444, 0.5194, 0.6444, 0.5194, 0.6444, 0.7306, 0.8556, 0.7306, 0.8556, 0.5194, 0.875, 0.5, 0.875, 0.75, 0.8556, 0.5194, 0.6444, 0.5194, 0.625, 0.5, 0.875, 0.5, 0.6444, 0.5194, 0.6444, 0.7306, 0.625, 0.75, 0.625, 0.5, 0.6444, 0.7306, 0.8556, 0.7306, 0.875, 0.75, 0.625, 0.75, 0.8556, 0.5194, 0.8556, 0.7306, 0.8556, 0.7306, 0.8556, 0.5194, 0.8556, 0.7306, 0.6444, 0.7306, 0.6444, 0.7306, 0.8556, 0.7306, 0.6444, 0.5194, 0.8556, 0.5194, 0.8556, 0.5194, 0.6444, 0.5194])
me_cube_001.use_remesh_preserve_volume = False
me_cube_001.use_remesh_preserve_attributes = False
me_cube_001.use_mirror_vertex_groups = False
me_cube_001.update()
me_cube_002 = bpy.data.meshes.new('Cube.002')
me_cube_002.from_pydata([(-1.0, -1.0, -1.0), (-0.8449, -0.8449, 1.0), (-1.0, 1.0, -1.0), (-0.8449, 0.8449, 1.0), (1.0, -1.0, -1.0), (0.8449, -0.8449, 1.0), (1.0, 1.0, -1.0), (0.8449, 0.8449, 1.0), (-1.0, -1.0, 1.0), (-1.0, 1.0, 1.0), (1.0, 1.0, 1.0), (1.0, -1.0, 1.0), (-0.8449, -0.8449, -1.048), (-0.8449, 0.8449, -1.048), (0.8449, 0.8449, -1.048), (0.8449, -0.8449, -1.048)], [], [(0, 8, 9, 2), (2, 9, 10, 6), (6, 10, 11, 4), (4, 11, 8, 0), (5, 7, 14, 15), (1, 3, 9, 8), (3, 7, 10, 9), (7, 5, 11, 10), (5, 1, 8, 11), (3, 1, 12, 13), (1, 5, 15, 12), (7, 3, 13, 14)])
_uv = me_cube_002.uv_layers.new(name='UVMap')
_uv.uv.foreach_set('vector', [0.375, 0.0, 0.625, 0.0, 0.625, 0.25, 0.375, 0.25, 0.375, 0.25, 0.625, 0.25, 0.625, 0.5, 0.375, 0.5, 0.375, 0.5, 0.625, 0.5, 0.625, 0.75, 0.375, 0.75, 0.375, 0.75, 0.625, 0.75, 0.625, 1.0, 0.375, 1.0, 0.6444, 0.7306, 0.6444, 0.5194, 0.6444, 0.5194, 0.6444, 0.7306, 0.8556, 0.7306, 0.8556, 0.5194, 0.875, 0.5, 0.875, 0.75, 0.8556, 0.5194, 0.6444, 0.5194, 0.625, 0.5, 0.875, 0.5, 0.6444, 0.5194, 0.6444, 0.7306, 0.625, 0.75, 0.625, 0.5, 0.6444, 0.7306, 0.8556, 0.7306, 0.875, 0.75, 0.625, 0.75, 0.8556, 0.5194, 0.8556, 0.7306, 0.8556, 0.7306, 0.8556, 0.5194, 0.8556, 0.7306, 0.6444, 0.7306, 0.6444, 0.7306, 0.8556, 0.7306, 0.6444, 0.5194, 0.8556, 0.5194, 0.8556, 0.5194, 0.6444, 0.5194])
me_cube_002.use_remesh_preserve_volume = False
me_cube_002.use_remesh_preserve_attributes = False
me_cube_002.use_mirror_vertex_groups = False
me_cube_002.update()
me_icosphere_001 = bpy.data.meshes.new('Icosphere.001')
me_icosphere_001.from_pydata([(0.0, 0.0, -1.0), (0.7236, -0.5257, -0.4472), (-0.2764, -0.8506, -0.4472), (-0.8944, 0.0, -0.4472), (-0.2764, 0.8506, -0.4472), (0.7236, 0.5257, -0.4472), (0.2764, -0.8506, 0.4472), (-0.7236, -0.5257, 0.4472), (-0.7236, 0.5257, 0.4472), (0.2764, 0.8506, 0.4472), (0.8944, 0.0, 0.4472), (0.0, 0.0, 1.0)], [], [(0, 1, 2), (1, 0, 5), (0, 2, 3), (0, 3, 4), (0, 4, 5), (1, 5, 10), (2, 1, 6), (3, 2, 7), (4, 3, 8), (5, 4, 9), (1, 10, 6), (2, 6, 7), (3, 7, 8), (4, 8, 9), (5, 9, 10), (6, 10, 11), (7, 6, 11), (8, 7, 11), (9, 8, 11), (10, 9, 11)])
_uv = me_icosphere_001.uv_layers.new(name='UVMap')
_uv.uv.foreach_set('vector', [0.8182, 0.0, 0.7273, 0.1575, 0.9091, 0.1575, 0.7273, 0.1575, 0.6364, 0.0, 0.5455, 0.1575, 0.09091, 0.0, 0.0, 0.1575, 0.1818, 0.1575, 0.2727, 0.0, 0.1818, 0.1575, 0.3636, 0.1575, 0.4545, 0.0, 0.3636, 0.1575, 0.5455, 0.1575, 0.7273, 0.1575, 0.5455, 0.1575, 0.6364, 0.3149, 0.9091, 0.1575, 0.7273, 0.1575, 0.8182, 0.3149, 0.1818, 0.1575, 0.0, 0.1575, 0.09091, 0.3149, 0.3636, 0.1575, 0.1818, 0.1575, 0.2727, 0.3149, 0.5455, 0.1575, 0.3636, 0.1575, 0.4545, 0.3149, 0.7273, 0.1575, 0.6364, 0.3149, 0.8182, 0.3149, 0.9091, 0.1575, 0.8182, 0.3149, 1.0, 0.3149, 0.1818, 0.1575, 0.09091, 0.3149, 0.2727, 0.3149, 0.3636, 0.1575, 0.2727, 0.3149, 0.4545, 0.3149, 0.5455, 0.1575, 0.4545, 0.3149, 0.6364, 0.3149, 0.8182, 0.3149, 0.6364, 0.3149, 0.7273, 0.4724, 1.0, 0.3149, 0.8182, 0.3149, 0.9091, 0.4724, 0.2727, 0.3149, 0.09091, 0.3149, 0.1818, 0.4724, 0.4545, 0.3149, 0.2727, 0.3149, 0.3636, 0.4724, 0.6364, 0.3149, 0.4545, 0.3149, 0.5455, 0.4724])
me_icosphere_001.materials.append(mat_material_001)
me_icosphere_001.use_remesh_preserve_volume = False
me_icosphere_001.use_remesh_preserve_attributes = False
me_icosphere_001.use_mirror_vertex_groups = False
me_icosphere_001.update()
me_icosphere_002 = bpy.data.meshes.new('Icosphere.002')
me_icosphere_002.from_pydata([(0.0, 0.0, -1.0), (0.7236, -0.5257, -0.4472), (-0.2764, -0.8506, -0.4472), (-0.8944, 0.0, -0.4472), (-0.2764, 0.8506, -0.4472), (0.7236, 0.5257, -0.4472), (0.2764, -0.8506, 0.4472), (-0.7236, -0.5257, 0.4472), (-0.7236, 0.5257, 0.4472), (0.2764, 0.8506, 0.4472), (0.8944, 0.0, 0.4472), (0.0, 0.0, 1.0)], [], [(0, 1, 2), (1, 0, 5), (0, 2, 3), (0, 3, 4), (0, 4, 5), (1, 5, 10), (2, 1, 6), (3, 2, 7), (4, 3, 8), (5, 4, 9), (1, 10, 6), (2, 6, 7), (3, 7, 8), (4, 8, 9), (5, 9, 10), (6, 10, 11), (7, 6, 11), (8, 7, 11), (9, 8, 11), (10, 9, 11)])
_uv = me_icosphere_002.uv_layers.new(name='UVMap')
_uv.uv.foreach_set('vector', [0.8182, 0.0, 0.7273, 0.1575, 0.9091, 0.1575, 0.7273, 0.1575, 0.6364, 0.0, 0.5455, 0.1575, 0.09091, 0.0, 0.0, 0.1575, 0.1818, 0.1575, 0.2727, 0.0, 0.1818, 0.1575, 0.3636, 0.1575, 0.4545, 0.0, 0.3636, 0.1575, 0.5455, 0.1575, 0.7273, 0.1575, 0.5455, 0.1575, 0.6364, 0.3149, 0.9091, 0.1575, 0.7273, 0.1575, 0.8182, 0.3149, 0.1818, 0.1575, 0.0, 0.1575, 0.09091, 0.3149, 0.3636, 0.1575, 0.1818, 0.1575, 0.2727, 0.3149, 0.5455, 0.1575, 0.3636, 0.1575, 0.4545, 0.3149, 0.7273, 0.1575, 0.6364, 0.3149, 0.8182, 0.3149, 0.9091, 0.1575, 0.8182, 0.3149, 1.0, 0.3149, 0.1818, 0.1575, 0.09091, 0.3149, 0.2727, 0.3149, 0.3636, 0.1575, 0.2727, 0.3149, 0.4545, 0.3149, 0.5455, 0.1575, 0.4545, 0.3149, 0.6364, 0.3149, 0.8182, 0.3149, 0.6364, 0.3149, 0.7273, 0.4724, 1.0, 0.3149, 0.8182, 0.3149, 0.9091, 0.4724, 0.2727, 0.3149, 0.09091, 0.3149, 0.1818, 0.4724, 0.4545, 0.3149, 0.2727, 0.3149, 0.3636, 0.4724, 0.6364, 0.3149, 0.4545, 0.3149, 0.5455, 0.4724])
me_icosphere_002.materials.append(mat_material_002)
me_icosphere_002.use_remesh_preserve_volume = False
me_icosphere_002.use_remesh_preserve_attributes = False
me_icosphere_002.use_mirror_vertex_groups = False
me_icosphere_002.update()
me_cone_004 = bpy.data.meshes.new('Cone.004')
me_cone_004.from_pydata([(3.877e-07, 0.5935, -1.0), (0.514, -0.2967, -1.0), (-0.514, -0.2967, -1.0), (0.0, 0.0, 1.0), (-0.257, 0.1484, -1.0)], [], [(0, 3, 1), (1, 3, 2), (2, 3, 0, 4), (0, 1, 2, 4)])
_uv = me_cone_004.uv_layers.new(name='UVMap')
_uv.uv.foreach_set('vector', [0.25, 0.49, 0.25, 0.25, 0.4578, 0.13, 0.4578, 0.13, 0.25, 0.25, 0.04215, 0.13, 0.04215, 0.13, 0.25, 0.25, 0.25, 0.49, 0.1461, 0.31, 0.75, 0.49, 0.9578, 0.13, 0.5422, 0.13, 0.6461, 0.31])
me_cone_004.use_remesh_preserve_volume = False
me_cone_004.use_remesh_preserve_attributes = False
me_cone_004.use_mirror_vertex_groups = False
me_cone_004.update()
me_cube_004 = bpy.data.meshes.new('Cube.004')
me_cube_004.from_pydata([(-1.0, -1.0, -1.0), (-0.8449, -0.8449, 1.0), (-1.0, 1.0, -1.0), (-0.8449, 0.8449, 1.0), (1.0, -1.0, -1.0), (0.8449, -0.8449, 1.0), (1.0, 1.0, -1.0), (0.8449, 0.8449, 1.0), (-1.0, -1.0, 1.0), (-1.0, 1.0, 1.0), (1.0, 1.0, 1.0), (1.0, -1.0, 1.0), (-0.8449, -0.8449, -1.048), (-0.8449, 0.8449, -1.048), (0.8449, 0.8449, -1.048), (0.8449, -0.8449, -1.048)], [], [(0, 8, 9, 2), (2, 9, 10, 6), (6, 10, 11, 4), (4, 11, 8, 0), (5, 7, 14, 15), (1, 3, 9, 8), (3, 7, 10, 9), (7, 5, 11, 10), (5, 1, 8, 11), (3, 1, 12, 13), (1, 5, 15, 12), (7, 3, 13, 14)])
_uv = me_cube_004.uv_layers.new(name='UVMap')
_uv.uv.foreach_set('vector', [0.375, 0.0, 0.625, 0.0, 0.625, 0.25, 0.375, 0.25, 0.375, 0.25, 0.625, 0.25, 0.625, 0.5, 0.375, 0.5, 0.375, 0.5, 0.625, 0.5, 0.625, 0.75, 0.375, 0.75, 0.375, 0.75, 0.625, 0.75, 0.625, 1.0, 0.375, 1.0, 0.6444, 0.7306, 0.6444, 0.5194, 0.6444, 0.5194, 0.6444, 0.7306, 0.8556, 0.7306, 0.8556, 0.5194, 0.875, 0.5, 0.875, 0.75, 0.8556, 0.5194, 0.6444, 0.5194, 0.625, 0.5, 0.875, 0.5, 0.6444, 0.5194, 0.6444, 0.7306, 0.625, 0.75, 0.625, 0.5, 0.6444, 0.7306, 0.8556, 0.7306, 0.875, 0.75, 0.625, 0.75, 0.8556, 0.5194, 0.8556, 0.7306, 0.8556, 0.7306, 0.8556, 0.5194, 0.8556, 0.7306, 0.6444, 0.7306, 0.6444, 0.7306, 0.8556, 0.7306, 0.6444, 0.5194, 0.8556, 0.5194, 0.8556, 0.5194, 0.6444, 0.5194])
me_cube_004.use_remesh_preserve_volume = False
me_cube_004.use_remesh_preserve_attributes = False
me_cube_004.use_mirror_vertex_groups = False
me_cube_004.update()
me_icosphere_004 = bpy.data.meshes.new('Icosphere.004')
me_icosphere_004.from_pydata([(0.0, 0.0, -1.0), (0.7236, -0.5257, -0.4472), (-0.2764, -0.8506, -0.4472), (-0.8944, 0.0, -0.4472), (-0.2764, 0.8506, -0.4472), (0.7236, 0.5257, -0.4472), (0.2764, -0.8506, 0.4472), (-0.7236, -0.5257, 0.4472), (-0.7236, 0.5257, 0.4472), (0.2764, 0.8506, 0.4472), (0.8944, 0.0, 0.4472), (0.0, 0.0, 1.0)], [], [(0, 1, 2), (1, 0, 5), (0, 2, 3), (0, 3, 4), (0, 4, 5), (1, 5, 10), (2, 1, 6), (3, 2, 7), (4, 3, 8), (5, 4, 9), (1, 10, 6), (2, 6, 7), (3, 7, 8), (4, 8, 9), (5, 9, 10), (6, 10, 11), (7, 6, 11), (8, 7, 11), (9, 8, 11), (10, 9, 11)])
_uv = me_icosphere_004.uv_layers.new(name='UVMap')
_uv.uv.foreach_set('vector', [0.8182, 0.0, 0.7273, 0.1575, 0.9091, 0.1575, 0.7273, 0.1575, 0.6364, 0.0, 0.5455, 0.1575, 0.09091, 0.0, 0.0, 0.1575, 0.1818, 0.1575, 0.2727, 0.0, 0.1818, 0.1575, 0.3636, 0.1575, 0.4545, 0.0, 0.3636, 0.1575, 0.5455, 0.1575, 0.7273, 0.1575, 0.5455, 0.1575, 0.6364, 0.3149, 0.9091, 0.1575, 0.7273, 0.1575, 0.8182, 0.3149, 0.1818, 0.1575, 0.0, 0.1575, 0.09091, 0.3149, 0.3636, 0.1575, 0.1818, 0.1575, 0.2727, 0.3149, 0.5455, 0.1575, 0.3636, 0.1575, 0.4545, 0.3149, 0.7273, 0.1575, 0.6364, 0.3149, 0.8182, 0.3149, 0.9091, 0.1575, 0.8182, 0.3149, 1.0, 0.3149, 0.1818, 0.1575, 0.09091, 0.3149, 0.2727, 0.3149, 0.3636, 0.1575, 0.2727, 0.3149, 0.4545, 0.3149, 0.5455, 0.1575, 0.4545, 0.3149, 0.6364, 0.3149, 0.8182, 0.3149, 0.6364, 0.3149, 0.7273, 0.4724, 1.0, 0.3149, 0.8182, 0.3149, 0.9091, 0.4724, 0.2727, 0.3149, 0.09091, 0.3149, 0.1818, 0.4724, 0.4545, 0.3149, 0.2727, 0.3149, 0.3636, 0.4724, 0.6364, 0.3149, 0.4545, 0.3149, 0.5455, 0.4724])
me_icosphere_004.materials.append(mat_material_004)
me_icosphere_004.use_remesh_preserve_volume = False
me_icosphere_004.use_remesh_preserve_attributes = False
me_icosphere_004.use_mirror_vertex_groups = False
me_icosphere_004.update()
me_plane = bpy.data.meshes.new('Plane')
me_plane.from_pydata([(1.0, -1.0, 0.0), (1.0, 1.0, 0.0), (0.75, -1.0, 0.0), (0.875, -1.0, 0.0), (0.875, 1.0, 0.0), (0.75, 1.0, 0.0), (0.625, -1.0, 0.3833), (0.75, -1.0, 0.3833), (0.875, -1.0, 0.3833), (0.875, 1.0, 0.3833), (0.75, 1.0, 0.3833), (0.625, 1.0, 0.3833), (0.5, -1.0, 0.7173), (0.625, -1.0, 0.7173), (0.75, -1.0, 0.7173), (0.75, 1.0, 0.7173), (0.625, 1.0, 0.7173), (0.5, 1.0, 0.7173), (0.375, -1.0, 1.079), (0.5, -1.0, 1.079), (0.625, -1.0, 1.079), (0.625, 1.0, 1.079), (0.5, 1.0, 1.079), (0.375, 1.0, 1.079), (0.25, -1.0, 1.448), (0.375, -1.0, 1.448), (0.5, -1.0, 1.448), (0.5, 1.0, 1.448), (0.375, 1.0, 1.448), (0.25, 1.0, 1.448), (0.125, -1.0, 1.793), (0.25, -1.0, 1.793), (0.375, -1.0, 1.793), (0.375, 1.0, 1.793), (0.25, 1.0, 1.793), (0.125, 1.0, 1.793), (0.0, -1.0, 2.083), (0.125, -1.0, 2.083), (0.25, -1.0, 2.083), (0.25, 1.0, 2.083), (0.125, 1.0, 2.083), (0.0, 1.0, 2.083), (-0.125, -1.0, 2.354), (0.0, -1.0, 2.354), (0.125, -1.0, 2.354), (0.125, 1.0, 2.354), (0.0, 1.0, 2.354), (-0.125, 1.0, 2.354), (-0.25, -1.0, 2.631), (-0.125, -1.0, 2.631), (0.0, -1.0, 2.631), (0.0, 1.0, 2.631), (-0.125, 1.0, 2.631), (-0.25, 1.0, 2.631), (-0.25, -1.0, 2.896), (-0.125, -1.0, 2.896), (-0.125, 1.0, 2.896), (-0.25, 1.0, 2.896)], [], [(3, 0, 1, 4), (4, 5, 10, 9), (2, 3, 8, 7), (7, 8, 9, 10), (3, 4, 9, 8), (13, 16, 21, 20), (12, 13, 20, 19), (13, 14, 15, 16), (6, 7, 14, 13), (7, 10, 15, 14), (10, 11, 16, 15), (22, 23, 28, 27), (19, 22, 27, 26), (19, 20, 21, 22), (16, 17, 22, 21), (25, 28, 33, 32), (24, 25, 32, 31), (25, 26, 27, 28), (18, 19, 26, 25), (34, 35, 40, 39), (30, 31, 38, 37), (31, 32, 33, 34), (28, 29, 34, 33), (37, 38, 39, 40), (31, 34, 39, 38), (42, 43, 50, 49), (43, 44, 45, 46), (36, 37, 44, 43), (40, 41, 46, 45), (37, 40, 45, 44), (49, 50, 51, 52), (43, 46, 51, 50), (46, 47, 52, 51), (54, 55, 56, 57), (48, 49, 55, 54), (49, 52, 56, 55), (52, 53, 57, 56)])
_uv = me_plane.uv_layers.new(name='UVMap')
_uv.uv.foreach_set('vector', [0.9375, 0.0, 1.0, 0.0, 1.0, 1.0, 0.9375, 1.0, 0.0, 0.0, 0.0, 0.0, 0.0, 0.0, 0.0, 0.0, 0.0, 0.0, 0.0, 0.0, 0.0, 0.0, 0.0, 0.0, 0.875, 0.0, 0.9375, 0.0, 0.9375, 1.0, 0.875, 1.0, 0.9375, 0.0, 0.9375, 1.0, 0.9375, 1.0, 0.9375, 0.0, 0.8125, 0.0, 0.8125, 1.0, 0.8125, 1.0, 0.8125, 0.0, 0.0, 0.0, 0.0, 0.0, 0.0, 0.0, 0.0, 0.0, 0.8125, 0.0, 0.875, 0.0, 0.875, 1.0, 0.8125, 1.0, 0.0, 0.0, 0.0, 0.0, 0.0, 0.0, 0.0, 0.0, 0.875, 0.0, 0.875, 1.0, 0.875, 1.0, 0.875, 0.0, 0.0, 0.0, 0.0, 0.0, 0.0, 0.0, 0.0, 0.0, 0.0, 0.0, 0.0, 0.0, 0.0, 0.0, 0.0, 0.0, 0.75, 0.0, 0.75, 1.0, 0.75, 1.0, 0.75, 0.0, 0.75, 0.0, 0.8125, 0.0, 0.8125, 1.0, 0.75, 1.0, 0.0, 0.0, 0.0, 0.0, 0.0, 0.0, 0.0, 0.0, 0.6875, 0.0, 0.6875, 1.0, 0.6875, 1.0, 0.6875, 0.0, 0.0, 0.0, 0.0, 0.0, 0.0, 0.0, 0.0, 0.0, 0.6875, 0.0, 0.75, 0.0, 0.75, 1.0, 0.6875, 1.0, 0.0, 0.0, 0.0, 0.0, 0.0, 0.0, 0.0, 0.0, 0.0, 0.0, 0.0, 0.0, 0.0, 0.0, 0.0, 0.0, 0.0, 0.0, 0.0, 0.0, 0.0, 0.0, 0.0, 0.0, 0.625, 0.0, 0.6875, 0.0, 0.6875, 1.0, 0.625, 1.0, 0.0, 0.0, 0.0, 0.0, 0.0, 0.0, 0.0, 0.0, 0.5625, 0.0, 0.625, 0.0, 0.625, 1.0, 0.5625, 1.0, 0.625, 0.0, 0.625, 1.0, 0.625, 1.0, 0.625, 0.0, 0.0, 0.0, 0.0, 0.0, 0.0, 0.0, 0.0, 0.0, 0.5, 0.0, 0.5625, 0.0, 0.5625, 1.0, 0.5, 1.0, 0.0, 0.0, 0.0, 0.0, 0.0, 0.0, 0.0, 0.0, 0.0, 0.0, 0.0, 0.0, 0.0, 0.0, 0.0, 0.0, 0.5625, 0.0, 0.5625, 1.0, 0.5625, 1.0, 0.5625, 0.0, 0.4375, 0.0, 0.5, 0.0, 0.5, 1.0, 0.4375, 1.0, 0.5, 0.0, 0.5, 1.0, 0.5, 1.0, 0.5, 0.0, 0.0, 0.0, 0.0, 0.0, 0.0, 0.0, 0.0, 0.0, 0.375, 0.0, 0.4375, 0.0, 0.4375, 1.0, 0.375, 1.0, 0.0, 0.0, 0.0, 0.0, 0.0, 0.0, 0.0, 0.0, 0.4375, 0.0, 0.4375, 1.0, 0.4375, 1.0, 0.4375, 0.0, 0.0, 0.0, 0.0, 0.0, 0.0, 0.0, 0.0, 0.0])
me_plane.use_remesh_preserve_volume = False
me_plane.use_remesh_preserve_attributes = False
me_plane.use_mirror_vertex_groups = False
me_plane.update()
me_plane_001 = bpy.data.meshes.new('Plane.001')
me_plane_001.from_pydata([(1.0, -1.0, 0.0), (1.0, 1.0, 0.0), (0.75, -1.0, 0.0), (0.875, -1.0, 0.0), (0.875, 1.0, 0.0), (0.75, 1.0, 0.0), (0.625, -1.0, 0.3833), (0.75, -1.0, 0.3833), (0.875, -1.0, 0.3833), (0.875, 1.0, 0.3833), (0.75, 1.0, 0.3833), (0.625, 1.0, 0.3833), (0.5, -1.0, 0.7173), (0.625, -1.0, 0.7173), (0.75, -1.0, 0.7173), (0.75, 1.0, 0.7173), (0.625, 1.0, 0.7173), (0.5, 1.0, 0.7173), (0.375, -1.0, 1.079), (0.5, -1.0, 1.079), (0.625, -1.0, 1.079), (0.625, 1.0, 1.079), (0.5, 1.0, 1.079), (0.375, 1.0, 1.079), (0.25, -1.0, 1.448), (0.375, -1.0, 1.448), (0.5, -1.0, 1.448), (0.5, 1.0, 1.448), (0.375, 1.0, 1.448), (0.25, 1.0, 1.448), (0.125, -1.0, 1.793), (0.25, -1.0, 1.793), (0.375, -1.0, 1.793), (0.375, 1.0, 1.793), (0.25, 1.0, 1.793), (0.125, 1.0, 1.793), (0.0, -1.0, 2.083), (0.125, -1.0, 2.083), (0.25, -1.0, 2.083), (0.25, 1.0, 2.083), (0.125, 1.0, 2.083), (0.0, 1.0, 2.083), (-0.125, -1.0, 2.354), (0.0, -1.0, 2.354), (0.125, -1.0, 2.354), (0.125, 1.0, 2.354), (0.0, 1.0, 2.354), (-0.125, 1.0, 2.354), (-0.25, -1.0, 2.631), (-0.125, -1.0, 2.631), (0.0, -1.0, 2.631), (0.0, 1.0, 2.631), (-0.125, 1.0, 2.631), (-0.25, 1.0, 2.631), (-0.25, -1.0, 2.896), (-0.125, -1.0, 2.896), (-0.125, 1.0, 2.896), (-0.25, 1.0, 2.896)], [], [(3, 0, 1, 4), (4, 5, 10, 9), (2, 3, 8, 7), (7, 8, 9, 10), (3, 4, 9, 8), (13, 16, 21, 20), (12, 13, 20, 19), (13, 14, 15, 16), (6, 7, 14, 13), (7, 10, 15, 14), (10, 11, 16, 15), (22, 23, 28, 27), (19, 22, 27, 26), (19, 20, 21, 22), (16, 17, 22, 21), (25, 28, 33, 32), (24, 25, 32, 31), (25, 26, 27, 28), (18, 19, 26, 25), (34, 35, 40, 39), (30, 31, 38, 37), (31, 32, 33, 34), (28, 29, 34, 33), (37, 38, 39, 40), (31, 34, 39, 38), (42, 43, 50, 49), (43, 44, 45, 46), (36, 37, 44, 43), (40, 41, 46, 45), (37, 40, 45, 44), (49, 50, 51, 52), (43, 46, 51, 50), (46, 47, 52, 51), (54, 55, 56, 57), (48, 49, 55, 54), (49, 52, 56, 55), (52, 53, 57, 56)])
_uv = me_plane_001.uv_layers.new(name='UVMap')
_uv.uv.foreach_set('vector', [0.9375, 0.0, 1.0, 0.0, 1.0, 1.0, 0.9375, 1.0, 0.0, 0.0, 0.0, 0.0, 0.0, 0.0, 0.0, 0.0, 0.0, 0.0, 0.0, 0.0, 0.0, 0.0, 0.0, 0.0, 0.875, 0.0, 0.9375, 0.0, 0.9375, 1.0, 0.875, 1.0, 0.9375, 0.0, 0.9375, 1.0, 0.9375, 1.0, 0.9375, 0.0, 0.8125, 0.0, 0.8125, 1.0, 0.8125, 1.0, 0.8125, 0.0, 0.0, 0.0, 0.0, 0.0, 0.0, 0.0, 0.0, 0.0, 0.8125, 0.0, 0.875, 0.0, 0.875, 1.0, 0.8125, 1.0, 0.0, 0.0, 0.0, 0.0, 0.0, 0.0, 0.0, 0.0, 0.875, 0.0, 0.875, 1.0, 0.875, 1.0, 0.875, 0.0, 0.0, 0.0, 0.0, 0.0, 0.0, 0.0, 0.0, 0.0, 0.0, 0.0, 0.0, 0.0, 0.0, 0.0, 0.0, 0.0, 0.75, 0.0, 0.75, 1.0, 0.75, 1.0, 0.75, 0.0, 0.75, 0.0, 0.8125, 0.0, 0.8125, 1.0, 0.75, 1.0, 0.0, 0.0, 0.0, 0.0, 0.0, 0.0, 0.0, 0.0, 0.6875, 0.0, 0.6875, 1.0, 0.6875, 1.0, 0.6875, 0.0, 0.0, 0.0, 0.0, 0.0, 0.0, 0.0, 0.0, 0.0, 0.6875, 0.0, 0.75, 0.0, 0.75, 1.0, 0.6875, 1.0, 0.0, 0.0, 0.0, 0.0, 0.0, 0.0, 0.0, 0.0, 0.0, 0.0, 0.0, 0.0, 0.0, 0.0, 0.0, 0.0, 0.0, 0.0, 0.0, 0.0, 0.0, 0.0, 0.0, 0.0, 0.625, 0.0, 0.6875, 0.0, 0.6875, 1.0, 0.625, 1.0, 0.0, 0.0, 0.0, 0.0, 0.0, 0.0, 0.0, 0.0, 0.5625, 0.0, 0.625, 0.0, 0.625, 1.0, 0.5625, 1.0, 0.625, 0.0, 0.625, 1.0, 0.625, 1.0, 0.625, 0.0, 0.0, 0.0, 0.0, 0.0, 0.0, 0.0, 0.0, 0.0, 0.5, 0.0, 0.5625, 0.0, 0.5625, 1.0, 0.5, 1.0, 0.0, 0.0, 0.0, 0.0, 0.0, 0.0, 0.0, 0.0, 0.0, 0.0, 0.0, 0.0, 0.0, 0.0, 0.0, 0.0, 0.5625, 0.0, 0.5625, 1.0, 0.5625, 1.0, 0.5625, 0.0, 0.4375, 0.0, 0.5, 0.0, 0.5, 1.0, 0.4375, 1.0, 0.5, 0.0, 0.5, 1.0, 0.5, 1.0, 0.5, 0.0, 0.0, 0.0, 0.0, 0.0, 0.0, 0.0, 0.0, 0.0, 0.375, 0.0, 0.4375, 0.0, 0.4375, 1.0, 0.375, 1.0, 0.0, 0.0, 0.0, 0.0, 0.0, 0.0, 0.0, 0.0, 0.4375, 0.0, 0.4375, 1.0, 0.4375, 1.0, 0.4375, 0.0, 0.0, 0.0, 0.0, 0.0, 0.0, 0.0, 0.0, 0.0])
me_plane_001.use_remesh_preserve_volume = False
me_plane_001.use_remesh_preserve_attributes = False
me_plane_001.use_mirror_vertex_groups = False
me_plane_001.update()

# ---- objects
ob_cube = bpy.data.objects.new('Cube', me_cube)
ob_light = bpy.data.objects.new('Light', light_light)
ob_camera = bpy.data.objects.new('Camera', cam_camera)
ob_cone = bpy.data.objects.new('Cone', me_cone_001)
ob_cone_002 = bpy.data.objects.new('Cone.002', me_cone_003)
ob_cube_001 = bpy.data.objects.new('Cube.001', me_cube_001)
ob_cube_002 = bpy.data.objects.new('Cube.002', me_cube_002)
ob_icosphere = bpy.data.objects.new('Icosphere', me_icosphere_001)
ob_icosphere_001 = bpy.data.objects.new('Icosphere.001', me_icosphere_002)
ob_cone_001 = bpy.data.objects.new('Cone.001', me_cone_004)
ob_cube_003 = bpy.data.objects.new('Cube.003', me_cube_004)
ob_icosphere_002 = bpy.data.objects.new('Icosphere.002', me_icosphere_004)
ob_plane = bpy.data.objects.new('Plane', me_plane)
ob_plane_001 = bpy.data.objects.new('Plane.001', me_plane_001)

# ---- transforms, parenting, visibility, modifiers, constraints
ob_cube.location = (-0.9733, 2.337, 7.26)
ob_cube.scale = (2.759, 2.759, 2.759)
ob_cube.lock_rotations_4d = False
ob_cube.empty_display_type = 'ARROWS'
ob_cube.lineart.crease_threshold = 0.0
ob_light.location = (4.076, 1.005, 5.904)
ob_light.rotation_euler = (0.6503, 0.05522, 1.866)
ob_light.lock_rotations_4d = False
ob_light.empty_display_type = 'ARROWS'
ob_light.color = (0.0, 0.0, 0.0, 0.0)
ob_light.lineart.crease_threshold = 0.0
ob_camera.location = (7.359, -6.926, 4.958)
ob_camera.rotation_euler = (1.109, 0.0, 0.8149)
ob_camera.lock_rotations_4d = False
ob_camera.empty_display_type = 'ARROWS'
ob_camera.color = (0.0, 0.0, 0.0, 0.0)
ob_camera.display_type = 'WIRE'
ob_camera.lineart.crease_threshold = 0.0
ob_cone.location = (7.389, 0.0, 0.0)
ob_cone.rotation_euler = (-0.0, 3.144, -0.4001)
ob_cone.lineart.crease_threshold = 0.0
ob_cone_002.location = (-3.196, -5.58, 0.0)
ob_cone_002.rotation_euler = (-0.0, 3.144, -0.0)
ob_cone_002.lineart.crease_threshold = 0.0
ob_cube_001.location = (7.395, 0.004663, -0.7881)
ob_cube_001.scale = (0.9158, 0.9158, 0.2026)
ob_cube_001.lineart.crease_threshold = 0.0
ob_cube_002.location = (-3.198, -5.573, -0.7881)
ob_cube_002.scale = (0.9158, 0.9158, 0.2026)
ob_cube_002.lineart.crease_threshold = 0.0
ob_icosphere.location = (-3.198, -5.569, 1.438)
ob_icosphere.scale = (0.355, 0.355, 0.355)
ob_icosphere.lineart.crease_threshold = 0.0
ob_icosphere_001.location = (7.41, 0.04164, 1.438)
ob_icosphere_001.scale = (0.355, 0.355, 0.355)
ob_icosphere_001.lineart.crease_threshold = 0.0
ob_cone_001.location = (-3.506, 2.026, 11.23)
ob_cone_001.rotation_euler = (-0.0, 3.144, -0.0)
ob_cone_001.lineart.crease_threshold = 0.0
ob_cube_003.location = (-3.508, 2.033, 10.44)
ob_cube_003.scale = (0.9158, 0.9158, 0.2026)
ob_cube_003.lineart.crease_threshold = 0.0
ob_icosphere_002.location = (-3.507, 2.037, 12.67)
ob_icosphere_002.scale = (0.355, 0.355, 0.355)
ob_icosphere_002.lineart.crease_threshold = 0.0
ob_plane.location = (-2.251, 1.605, -0.1454)
ob_plane.rotation_euler = (0.0, -0.0, 1.545)
ob_plane.scale = (4.749, 2.251, 1.681)
ob_plane.lineart.crease_threshold = 0.0
ob_plane_001.location = (-7.339, 3.837, 5.346)
ob_plane_001.rotation_euler = (0.0, -0.0, -1.568)
ob_plane_001.scale = (3.795, 1.965, 1.681)
ob_plane_001.lineart.crease_threshold = 0.0

# ---- collection membership
col_collection.objects.link(ob_cube)
col_collection.objects.link(ob_light)
col_collection.objects.link(ob_camera)
col_collection.objects.link(ob_cone)
col_collection.objects.link(ob_cone_002)
col_collection.objects.link(ob_cube_001)
col_collection.objects.link(ob_cube_002)
col_collection.objects.link(ob_icosphere)
col_collection.objects.link(ob_icosphere_001)
col_collection.objects.link(ob_cone_001)
col_collection.objects.link(ob_cube_003)
col_collection.objects.link(ob_icosphere_002)
col_collection.objects.link(ob_plane)
col_collection.objects.link(ob_plane_001)

# ---- scene / render settings (as saved in the file)
scene.camera = ob_camera
scene.frame_start = 1; scene.frame_end = 250; scene.frame_set(73)
scene.render.engine = 'BLENDER_EEVEE_NEXT'
scene.cycles.use_denoising = False
scene.cycles.samples = 128
scene.cycles.sampling_pattern = 'TABULATED_SOBOL'
scene.cycles.use_adaptive_sampling = False
scene.cycles.use_light_tree = False
scene.view_settings.view_transform = 'Filmic'
bpy.context.view_layer.update()
